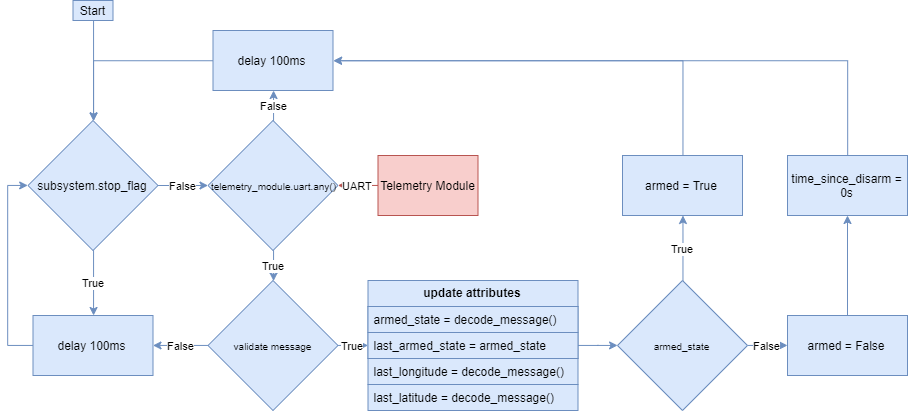

The diagram above was exported from draw.io. Its source (the exported page's mxGraphModel, read from the mxfile embedded in the PNG):
<mxGraphModel dx="1071" dy="908" grid="1" gridSize="10" guides="1" tooltips="1" connect="1" arrows="1" fold="1" page="1" pageScale="1" pageWidth="1100" pageHeight="850" background="#ffffff" math="0" shadow="0">
  <root>
    <mxCell id="0" />
    <mxCell id="1" parent="0" />
    <mxCell id="4xMgFtzc5GnPMioshw1M-1" value="True" style="edgeStyle=orthogonalEdgeStyle;rounded=0;orthogonalLoop=1;jettySize=auto;html=1;fillColor=#dae8fc;strokeColor=#6c8ebf;" edge="1" parent="1" source="4xMgFtzc5GnPMioshw1M-3" target="4xMgFtzc5GnPMioshw1M-5">
      <mxGeometry relative="1" as="geometry" />
    </mxCell>
    <mxCell id="4xMgFtzc5GnPMioshw1M-24" value="False" style="edgeStyle=orthogonalEdgeStyle;rounded=0;orthogonalLoop=1;jettySize=auto;html=1;fillColor=#dae8fc;strokeColor=#6c8ebf;" edge="1" parent="1" source="4xMgFtzc5GnPMioshw1M-3" target="4xMgFtzc5GnPMioshw1M-11">
      <mxGeometry relative="1" as="geometry" />
    </mxCell>
    <mxCell id="4xMgFtzc5GnPMioshw1M-3" value="subsystem.stop_flag" style="rhombus;whiteSpace=wrap;html=1;fillColor=#dae8fc;strokeColor=#6c8ebf;" vertex="1" parent="1">
      <mxGeometry x="190.5" y="280" width="130" height="130" as="geometry" />
    </mxCell>
    <mxCell id="4xMgFtzc5GnPMioshw1M-4" value="" style="edgeStyle=orthogonalEdgeStyle;rounded=0;orthogonalLoop=1;jettySize=auto;html=1;entryX=0;entryY=0.5;entryDx=0;entryDy=0;fillColor=#dae8fc;strokeColor=#6c8ebf;" edge="1" parent="1" source="4xMgFtzc5GnPMioshw1M-5" target="4xMgFtzc5GnPMioshw1M-3">
      <mxGeometry relative="1" as="geometry">
        <mxPoint x="115.5" y="490" as="targetPoint" />
        <Array as="points">
          <mxPoint x="170.5" y="505" />
          <mxPoint x="170.5" y="345" />
        </Array>
      </mxGeometry>
    </mxCell>
    <mxCell id="4xMgFtzc5GnPMioshw1M-5" value="delay 100ms" style="rounded=0;whiteSpace=wrap;html=1;fillColor=#dae8fc;strokeColor=#6c8ebf;" vertex="1" parent="1">
      <mxGeometry x="195.5" y="475" width="120" height="60" as="geometry" />
    </mxCell>
    <mxCell id="4xMgFtzc5GnPMioshw1M-8" value="Start" style="text;html=1;strokeColor=#6c8ebf;fillColor=#dae8fc;align=center;verticalAlign=middle;whiteSpace=wrap;rounded=0;" vertex="1" parent="1">
      <mxGeometry x="235.5" y="160" width="40" height="20" as="geometry" />
    </mxCell>
    <mxCell id="4xMgFtzc5GnPMioshw1M-30" value="False" style="edgeStyle=orthogonalEdgeStyle;rounded=0;orthogonalLoop=1;jettySize=auto;html=1;fillColor=#dae8fc;strokeColor=#6c8ebf;" edge="1" parent="1" source="4xMgFtzc5GnPMioshw1M-11" target="4xMgFtzc5GnPMioshw1M-29">
      <mxGeometry relative="1" as="geometry" />
    </mxCell>
    <mxCell id="4xMgFtzc5GnPMioshw1M-41" value="True" style="edgeStyle=orthogonalEdgeStyle;rounded=0;orthogonalLoop=1;jettySize=auto;html=1;fillColor=#dae8fc;strokeColor=#6c8ebf;" edge="1" parent="1" source="4xMgFtzc5GnPMioshw1M-11" target="4xMgFtzc5GnPMioshw1M-40">
      <mxGeometry relative="1" as="geometry" />
    </mxCell>
    <mxCell id="4xMgFtzc5GnPMioshw1M-11" value="&lt;font style=&quot;font-size: 10px&quot;&gt;telemetry_module.uart.any()&lt;/font&gt;" style="rhombus;whiteSpace=wrap;html=1;fillColor=#dae8fc;strokeColor=#6c8ebf;" vertex="1" parent="1">
      <mxGeometry x="370.5" y="280" width="130" height="130" as="geometry" />
    </mxCell>
    <mxCell id="4xMgFtzc5GnPMioshw1M-42" value="False" style="edgeStyle=orthogonalEdgeStyle;rounded=0;orthogonalLoop=1;jettySize=auto;html=1;fillColor=#dae8fc;strokeColor=#6c8ebf;" edge="1" parent="1" source="4xMgFtzc5GnPMioshw1M-40" target="4xMgFtzc5GnPMioshw1M-5">
      <mxGeometry relative="1" as="geometry" />
    </mxCell>
    <mxCell id="4xMgFtzc5GnPMioshw1M-55" value="True" style="edgeStyle=orthogonalEdgeStyle;rounded=0;orthogonalLoop=1;jettySize=auto;html=1;fillColor=#dae8fc;strokeColor=#6c8ebf;" edge="1" parent="1" source="4xMgFtzc5GnPMioshw1M-40" target="4xMgFtzc5GnPMioshw1M-47">
      <mxGeometry relative="1" as="geometry" />
    </mxCell>
    <mxCell id="4xMgFtzc5GnPMioshw1M-40" value="&lt;font style=&quot;font-size: 10px&quot;&gt;validate message&lt;/font&gt;" style="rhombus;whiteSpace=wrap;html=1;fillColor=#dae8fc;strokeColor=#6c8ebf;" vertex="1" parent="1">
      <mxGeometry x="370.5" y="440" width="130" height="130" as="geometry" />
    </mxCell>
    <mxCell id="4xMgFtzc5GnPMioshw1M-23" value="" style="edgeStyle=orthogonalEdgeStyle;rounded=0;orthogonalLoop=1;jettySize=auto;html=1;exitX=0.5;exitY=1;exitDx=0;exitDy=0;fillColor=#dae8fc;strokeColor=#6c8ebf;entryX=0.5;entryY=0;entryDx=0;entryDy=0;" edge="1" parent="1" source="4xMgFtzc5GnPMioshw1M-8" target="4xMgFtzc5GnPMioshw1M-3">
      <mxGeometry relative="1" as="geometry">
        <mxPoint x="265.5" y="250" as="sourcePoint" />
        <mxPoint x="255.5" y="200" as="targetPoint" />
      </mxGeometry>
    </mxCell>
    <mxCell id="4xMgFtzc5GnPMioshw1M-26" value="UART" style="edgeStyle=orthogonalEdgeStyle;rounded=0;orthogonalLoop=1;jettySize=auto;html=1;fillColor=#f8cecc;strokeColor=#b85450;" edge="1" parent="1" source="4xMgFtzc5GnPMioshw1M-25" target="4xMgFtzc5GnPMioshw1M-11">
      <mxGeometry relative="1" as="geometry" />
    </mxCell>
    <mxCell id="4xMgFtzc5GnPMioshw1M-25" value="Telemetry Module" style="rounded=0;whiteSpace=wrap;html=1;fillColor=#f8cecc;strokeColor=#b85450;" vertex="1" parent="1">
      <mxGeometry x="540.5" y="315" width="100" height="60" as="geometry" />
    </mxCell>
    <mxCell id="4xMgFtzc5GnPMioshw1M-32" value="" style="edgeStyle=orthogonalEdgeStyle;rounded=0;orthogonalLoop=1;jettySize=auto;html=1;fillColor=#dae8fc;strokeColor=#6c8ebf;" edge="1" parent="1" source="4xMgFtzc5GnPMioshw1M-29" target="4xMgFtzc5GnPMioshw1M-3">
      <mxGeometry relative="1" as="geometry">
        <mxPoint x="295.5" y="220" as="targetPoint" />
      </mxGeometry>
    </mxCell>
    <mxCell id="4xMgFtzc5GnPMioshw1M-29" value="delay 100ms" style="rounded=0;whiteSpace=wrap;html=1;fillColor=#dae8fc;strokeColor=#6c8ebf;" vertex="1" parent="1">
      <mxGeometry x="375.5" y="190" width="120" height="60" as="geometry" />
    </mxCell>
    <mxCell id="4xMgFtzc5GnPMioshw1M-54" value="" style="group" vertex="1" connectable="0" parent="1">
      <mxGeometry x="530.5" y="440" width="210" height="130" as="geometry" />
    </mxCell>
    <mxCell id="4xMgFtzc5GnPMioshw1M-45" value="update attributes" style="swimlane;fontStyle=1;childLayout=stackLayout;horizontal=1;startSize=26;fillColor=#dae8fc;horizontalStack=0;resizeParent=1;resizeParentMax=0;resizeLast=0;collapsible=1;marginBottom=0;strokeColor=#6c8ebf;" vertex="1" parent="4xMgFtzc5GnPMioshw1M-54">
      <mxGeometry width="210" height="78" as="geometry" />
    </mxCell>
    <mxCell id="4xMgFtzc5GnPMioshw1M-46" value="armed_state = decode_message()" style="text;strokeColor=#6c8ebf;fillColor=#dae8fc;align=left;verticalAlign=top;spacingLeft=4;spacingRight=4;overflow=hidden;rotatable=0;points=[[0,0.5],[1,0.5]];portConstraint=eastwest;" vertex="1" parent="4xMgFtzc5GnPMioshw1M-45">
      <mxGeometry y="26" width="210" height="26" as="geometry" />
    </mxCell>
    <mxCell id="4xMgFtzc5GnPMioshw1M-47" value="last_armed_state = armed_state" style="text;strokeColor=#6c8ebf;fillColor=#dae8fc;align=left;verticalAlign=top;spacingLeft=4;spacingRight=4;overflow=hidden;rotatable=0;points=[[0,0.5],[1,0.5]];portConstraint=eastwest;" vertex="1" parent="4xMgFtzc5GnPMioshw1M-45">
      <mxGeometry y="52" width="210" height="26" as="geometry" />
    </mxCell>
    <mxCell id="4xMgFtzc5GnPMioshw1M-52" value="last_longitude = decode_message()" style="text;strokeColor=#6c8ebf;fillColor=#dae8fc;align=left;verticalAlign=top;spacingLeft=4;spacingRight=4;overflow=hidden;rotatable=0;points=[[0,0.5],[1,0.5]];portConstraint=eastwest;" vertex="1" parent="4xMgFtzc5GnPMioshw1M-54">
      <mxGeometry y="78" width="210" height="26" as="geometry" />
    </mxCell>
    <mxCell id="4xMgFtzc5GnPMioshw1M-53" value="last_latitude = decode_message()" style="text;strokeColor=#6c8ebf;fillColor=#dae8fc;align=left;verticalAlign=top;spacingLeft=4;spacingRight=4;overflow=hidden;rotatable=0;points=[[0,0.5],[1,0.5]];portConstraint=eastwest;" vertex="1" parent="4xMgFtzc5GnPMioshw1M-54">
      <mxGeometry y="104" width="210" height="26" as="geometry" />
    </mxCell>
    <mxCell id="4xMgFtzc5GnPMioshw1M-61" value="True" style="edgeStyle=orthogonalEdgeStyle;rounded=0;orthogonalLoop=1;jettySize=auto;html=1;fillColor=#dae8fc;strokeColor=#6c8ebf;" edge="1" parent="1" source="4xMgFtzc5GnPMioshw1M-56" target="4xMgFtzc5GnPMioshw1M-60">
      <mxGeometry relative="1" as="geometry" />
    </mxCell>
    <mxCell id="4xMgFtzc5GnPMioshw1M-67" value="False" style="edgeStyle=orthogonalEdgeStyle;rounded=0;orthogonalLoop=1;jettySize=auto;html=1;fillColor=#dae8fc;strokeColor=#6c8ebf;" edge="1" parent="1" source="4xMgFtzc5GnPMioshw1M-56" target="4xMgFtzc5GnPMioshw1M-66">
      <mxGeometry relative="1" as="geometry" />
    </mxCell>
    <mxCell id="4xMgFtzc5GnPMioshw1M-56" value="&lt;font style=&quot;font-size: 10px&quot;&gt;armed_state&lt;/font&gt;" style="rhombus;whiteSpace=wrap;html=1;fillColor=#dae8fc;strokeColor=#6c8ebf;" vertex="1" parent="1">
      <mxGeometry x="780" y="440" width="130" height="130" as="geometry" />
    </mxCell>
    <mxCell id="4xMgFtzc5GnPMioshw1M-57" value="" style="edgeStyle=orthogonalEdgeStyle;rounded=0;orthogonalLoop=1;jettySize=auto;html=1;fillColor=#dae8fc;strokeColor=#6c8ebf;" edge="1" parent="1" source="4xMgFtzc5GnPMioshw1M-47" target="4xMgFtzc5GnPMioshw1M-56">
      <mxGeometry relative="1" as="geometry" />
    </mxCell>
    <mxCell id="4xMgFtzc5GnPMioshw1M-63" value="" style="edgeStyle=orthogonalEdgeStyle;rounded=0;orthogonalLoop=1;jettySize=auto;html=1;entryX=1;entryY=0.5;entryDx=0;entryDy=0;fillColor=#dae8fc;strokeColor=#6c8ebf;" edge="1" parent="1" source="4xMgFtzc5GnPMioshw1M-60" target="4xMgFtzc5GnPMioshw1M-29">
      <mxGeometry relative="1" as="geometry">
        <mxPoint x="845" y="235" as="targetPoint" />
        <Array as="points">
          <mxPoint x="845" y="220" />
        </Array>
      </mxGeometry>
    </mxCell>
    <mxCell id="4xMgFtzc5GnPMioshw1M-60" value="armed = True" style="rounded=0;whiteSpace=wrap;html=1;fillColor=#dae8fc;strokeColor=#6c8ebf;" vertex="1" parent="1">
      <mxGeometry x="785" y="315" width="120" height="60" as="geometry" />
    </mxCell>
    <mxCell id="4xMgFtzc5GnPMioshw1M-69" value="" style="edgeStyle=orthogonalEdgeStyle;rounded=0;orthogonalLoop=1;jettySize=auto;html=1;fillColor=#dae8fc;strokeColor=#6c8ebf;" edge="1" parent="1" source="4xMgFtzc5GnPMioshw1M-66" target="4xMgFtzc5GnPMioshw1M-68">
      <mxGeometry relative="1" as="geometry" />
    </mxCell>
    <mxCell id="4xMgFtzc5GnPMioshw1M-66" value="armed = False" style="rounded=0;whiteSpace=wrap;html=1;fillColor=#dae8fc;strokeColor=#6c8ebf;" vertex="1" parent="1">
      <mxGeometry x="950" y="475" width="120" height="60" as="geometry" />
    </mxCell>
    <mxCell id="4xMgFtzc5GnPMioshw1M-71" value="" style="edgeStyle=orthogonalEdgeStyle;rounded=0;orthogonalLoop=1;jettySize=auto;html=1;entryX=1;entryY=0.5;entryDx=0;entryDy=0;fillColor=#dae8fc;strokeColor=#6c8ebf;" edge="1" parent="1" source="4xMgFtzc5GnPMioshw1M-68" target="4xMgFtzc5GnPMioshw1M-29">
      <mxGeometry relative="1" as="geometry">
        <mxPoint x="1010" y="235" as="targetPoint" />
        <Array as="points">
          <mxPoint x="1010" y="220" />
        </Array>
      </mxGeometry>
    </mxCell>
    <mxCell id="4xMgFtzc5GnPMioshw1M-68" value="time_since_disarm = 0s" style="rounded=0;whiteSpace=wrap;html=1;fillColor=#dae8fc;strokeColor=#6c8ebf;" vertex="1" parent="1">
      <mxGeometry x="950" y="315" width="120" height="60" as="geometry" />
    </mxCell>
  </root>
</mxGraphModel>